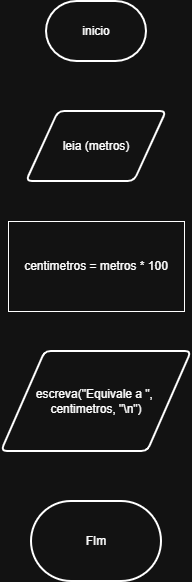

The diagram above was exported from draw.io. Its source (the exported page's mxGraphModel, read from the mxfile embedded in the PNG):
<mxGraphModel dx="1414" dy="777" grid="1" gridSize="10" guides="1" tooltips="1" connect="1" arrows="1" fold="1" page="1" pageScale="1" pageWidth="827" pageHeight="1169" math="0" shadow="0">
  <root>
    <mxCell id="0" />
    <mxCell id="1" parent="0" />
    <mxCell id="fwt8mF_X-O4vPs3vT-Vk-1" parent="1" style="strokeWidth=2;html=1;shape=mxgraph.flowchart.terminator;whiteSpace=wrap;" value="inicio" vertex="1">
      <mxGeometry height="60" width="100" x="364" y="50" as="geometry" />
    </mxCell>
    <mxCell id="fwt8mF_X-O4vPs3vT-Vk-2" parent="1" style="shape=parallelogram;html=1;strokeWidth=2;perimeter=parallelogramPerimeter;whiteSpace=wrap;rounded=1;arcSize=12;size=0.23;" value="leia (metros)" vertex="1">
      <mxGeometry height="70" width="140" x="344" y="160" as="geometry" />
    </mxCell>
    <mxCell id="fwt8mF_X-O4vPs3vT-Vk-3" parent="1" style="rounded=0;whiteSpace=wrap;html=1;" value="centimetros = metros * 100" vertex="1">
      <mxGeometry height="90" width="176" x="326" y="270" as="geometry" />
    </mxCell>
    <mxCell id="fwt8mF_X-O4vPs3vT-Vk-4" parent="1" style="shape=parallelogram;html=1;strokeWidth=2;perimeter=parallelogramPerimeter;whiteSpace=wrap;rounded=1;arcSize=12;size=0.23;" value="escreva(&quot;Equivale a &quot;,&amp;nbsp;&lt;div&gt;centimetros, &quot;\n&quot;)&lt;/div&gt;" vertex="1">
      <mxGeometry height="100" width="190" x="319" y="400" as="geometry" />
    </mxCell>
    <mxCell id="fwt8mF_X-O4vPs3vT-Vk-5" parent="1" style="strokeWidth=2;html=1;shape=mxgraph.flowchart.terminator;whiteSpace=wrap;" value="FIm" vertex="1">
      <mxGeometry height="80" width="130" x="349" y="550" as="geometry" />
    </mxCell>
  </root>
</mxGraphModel>